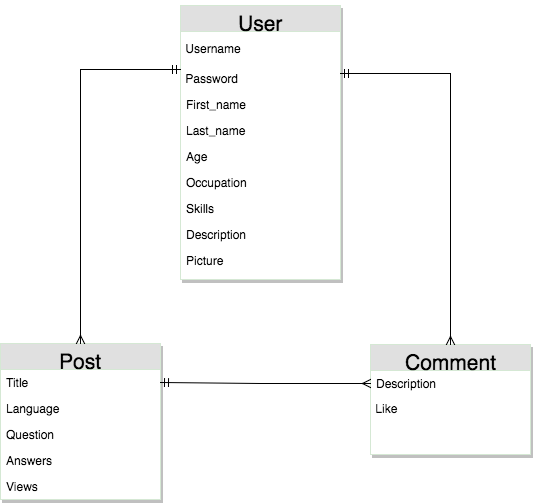

The diagram above was exported from draw.io. Its source (the exported page's mxGraphModel, read from the mxfile embedded in the PNG):
<mxGraphModel dx="929" dy="570" grid="1" gridSize="10" guides="1" tooltips="1" connect="1" arrows="1" fold="1" page="1" pageScale="1" pageWidth="850" pageHeight="1100" math="0" shadow="0">
  <root>
    <mxCell id="0" />
    <mxCell id="1" parent="0" />
    <mxCell id="b95ce1eca9b8da8-14" value="&lt;font style=&quot;font-size: 21px&quot;&gt;Comment&lt;/font&gt;" style="swimlane;html=1;fontStyle=0;childLayout=stackLayout;horizontal=1;startSize=26;fillColor=#e0e0e0;horizontalStack=0;resizeParent=1;resizeLast=0;collapsible=1;marginBottom=0;swimlaneFillColor=#ffffff;align=center;rounded=0;shadow=1;labelBackgroundColor=none;strokeColor=#D5E8D4;fontFamily=Helvetica;fontSize=34;fontColor=none;verticalAlign=middle;" vertex="1" parent="1">
      <mxGeometry x="520" y="521" width="160" height="110" as="geometry" />
    </mxCell>
    <mxCell id="b95ce1eca9b8da8-15" value="Description" style="text;html=1;strokeColor=none;fillColor=none;spacingLeft=4;spacingRight=4;whiteSpace=wrap;overflow=hidden;rotatable=0;points=[[0,0.5],[1,0.5]];portConstraint=eastwest;" vertex="1" parent="b95ce1eca9b8da8-14">
      <mxGeometry y="26" width="160" height="26" as="geometry" />
    </mxCell>
    <mxCell id="82f2531b5bbfe02-6" value="&lt;font style=&quot;font-size: 12px&quot;&gt;&amp;nbsp;Like&lt;/font&gt;" style="text;html=1;strokeColor=none;fillColor=none;align=left;verticalAlign=middle;whiteSpace=wrap;rounded=0;shadow=1;labelBackgroundColor=none;fontFamily=Helvetica;fontSize=17;fontColor=none;" vertex="1" parent="b95ce1eca9b8da8-14">
      <mxGeometry y="52" width="160" height="20" as="geometry" />
    </mxCell>
    <mxCell id="b95ce1eca9b8da8-17" value="&lt;font style=&quot;font-size: 21px&quot;&gt;User&lt;/font&gt;" style="swimlane;html=1;fontStyle=0;childLayout=stackLayout;horizontal=1;startSize=26;fillColor=#e0e0e0;horizontalStack=0;resizeParent=1;resizeLast=0;collapsible=1;marginBottom=0;swimlaneFillColor=#ffffff;align=center;rounded=0;shadow=1;labelBackgroundColor=none;strokeColor=#D5E8D4;fontFamily=Helvetica;fontSize=34;fontColor=none;verticalAlign=middle;" vertex="1" parent="1">
      <mxGeometry x="330" y="182" width="160" height="274" as="geometry" />
    </mxCell>
    <mxCell id="82f2531b5bbfe02-1" value="&lt;div style=&quot;text-align: left&quot;&gt;&lt;span&gt;&lt;font style=&quot;font-size: 12px&quot;&gt;&amp;nbsp;Username&lt;/font&gt;&lt;/span&gt;&lt;/div&gt;" style="text;html=1;strokeColor=none;fillColor=none;align=left;verticalAlign=middle;whiteSpace=wrap;rounded=0;shadow=1;labelBackgroundColor=none;fontFamily=Helvetica;fontSize=17;fontColor=none;" vertex="1" parent="b95ce1eca9b8da8-17">
      <mxGeometry y="26" width="160" height="30" as="geometry" />
    </mxCell>
    <mxCell id="82f2531b5bbfe02-2" value="&lt;div style=&quot;text-align: left&quot;&gt;&lt;span&gt;&lt;font style=&quot;font-size: 12px&quot;&gt;&amp;nbsp;Password&lt;/font&gt;&lt;/span&gt;&lt;/div&gt;" style="text;html=1;strokeColor=none;fillColor=none;align=left;verticalAlign=middle;whiteSpace=wrap;rounded=0;shadow=1;labelBackgroundColor=none;fontFamily=Helvetica;fontSize=17;fontColor=none;" vertex="1" parent="b95ce1eca9b8da8-17">
      <mxGeometry y="56" width="160" height="30" as="geometry" />
    </mxCell>
    <mxCell id="b95ce1eca9b8da8-18" value="First_name" style="text;html=1;strokeColor=none;fillColor=none;spacingLeft=4;spacingRight=4;whiteSpace=wrap;overflow=hidden;rotatable=0;points=[[0,0.5],[1,0.5]];portConstraint=eastwest;" vertex="1" parent="b95ce1eca9b8da8-17">
      <mxGeometry y="86" width="160" height="26" as="geometry" />
    </mxCell>
    <mxCell id="b95ce1eca9b8da8-19" value="Last_name" style="text;html=1;strokeColor=none;fillColor=none;spacingLeft=4;spacingRight=4;whiteSpace=wrap;overflow=hidden;rotatable=0;points=[[0,0.5],[1,0.5]];portConstraint=eastwest;" vertex="1" parent="b95ce1eca9b8da8-17">
      <mxGeometry y="112" width="160" height="26" as="geometry" />
    </mxCell>
    <mxCell id="b95ce1eca9b8da8-28" value="Age" style="text;html=1;strokeColor=none;fillColor=none;spacingLeft=4;spacingRight=4;whiteSpace=wrap;overflow=hidden;rotatable=0;points=[[0,0.5],[1,0.5]];portConstraint=eastwest;" vertex="1" parent="b95ce1eca9b8da8-17">
      <mxGeometry y="138" width="160" height="26" as="geometry" />
    </mxCell>
    <mxCell id="b95ce1eca9b8da8-30" value="Occupation" style="text;html=1;strokeColor=none;fillColor=none;spacingLeft=4;spacingRight=4;whiteSpace=wrap;overflow=hidden;rotatable=0;points=[[0,0.5],[1,0.5]];portConstraint=eastwest;" vertex="1" parent="b95ce1eca9b8da8-17">
      <mxGeometry y="164" width="160" height="26" as="geometry" />
    </mxCell>
    <mxCell id="b95ce1eca9b8da8-31" value="Skills" style="text;html=1;strokeColor=none;fillColor=none;spacingLeft=4;spacingRight=4;whiteSpace=wrap;overflow=hidden;rotatable=0;points=[[0,0.5],[1,0.5]];portConstraint=eastwest;" vertex="1" parent="b95ce1eca9b8da8-17">
      <mxGeometry y="190" width="160" height="26" as="geometry" />
    </mxCell>
    <mxCell id="b95ce1eca9b8da8-29" value="Description" style="text;html=1;strokeColor=none;fillColor=none;spacingLeft=4;spacingRight=4;whiteSpace=wrap;overflow=hidden;rotatable=0;points=[[0,0.5],[1,0.5]];portConstraint=eastwest;" vertex="1" parent="b95ce1eca9b8da8-17">
      <mxGeometry y="216" width="160" height="26" as="geometry" />
    </mxCell>
    <mxCell id="b95ce1eca9b8da8-32" value="Picture" style="text;html=1;strokeColor=none;fillColor=none;spacingLeft=4;spacingRight=4;whiteSpace=wrap;overflow=hidden;rotatable=0;points=[[0,0.5],[1,0.5]];portConstraint=eastwest;" vertex="1" parent="b95ce1eca9b8da8-17">
      <mxGeometry y="242" width="160" height="28" as="geometry" />
    </mxCell>
    <mxCell id="b95ce1eca9b8da8-20" value="&lt;font style=&quot;font-size: 21px&quot;&gt;Post&lt;/font&gt;" style="swimlane;html=1;fontStyle=0;childLayout=stackLayout;horizontal=1;startSize=26;fillColor=#e0e0e0;horizontalStack=0;resizeParent=1;resizeLast=0;collapsible=1;marginBottom=0;swimlaneFillColor=#ffffff;align=center;rounded=0;shadow=1;labelBackgroundColor=none;strokeColor=#D5E8D4;fontFamily=Helvetica;fontSize=34;fontColor=none;verticalAlign=middle;" vertex="1" parent="1">
      <mxGeometry x="150" y="520" width="160" height="156" as="geometry" />
    </mxCell>
    <mxCell id="b95ce1eca9b8da8-21" value="Title" style="text;html=1;strokeColor=none;fillColor=none;spacingLeft=4;spacingRight=4;whiteSpace=wrap;overflow=hidden;rotatable=0;points=[[0,0.5],[1,0.5]];portConstraint=eastwest;" vertex="1" parent="b95ce1eca9b8da8-20">
      <mxGeometry y="26" width="160" height="26" as="geometry" />
    </mxCell>
    <mxCell id="b95ce1eca9b8da8-22" value="Language" style="text;html=1;strokeColor=none;fillColor=none;spacingLeft=4;spacingRight=4;whiteSpace=wrap;overflow=hidden;rotatable=0;points=[[0,0.5],[1,0.5]];portConstraint=eastwest;" vertex="1" parent="b95ce1eca9b8da8-20">
      <mxGeometry y="52" width="160" height="26" as="geometry" />
    </mxCell>
    <mxCell id="b95ce1eca9b8da8-33" value="Question" style="text;html=1;strokeColor=none;fillColor=none;spacingLeft=4;spacingRight=4;whiteSpace=wrap;overflow=hidden;rotatable=0;points=[[0,0.5],[1,0.5]];portConstraint=eastwest;rounded=0;shadow=1;labelBackgroundColor=none;fontFamily=Helvetica;fontSize=12;fontColor=none;align=left;" vertex="1" parent="b95ce1eca9b8da8-20">
      <mxGeometry y="78" width="160" height="26" as="geometry" />
    </mxCell>
    <mxCell id="b95ce1eca9b8da8-35" value="Answers" style="text;html=1;strokeColor=none;fillColor=none;spacingLeft=4;spacingRight=4;whiteSpace=wrap;overflow=hidden;rotatable=0;points=[[0,0.5],[1,0.5]];portConstraint=eastwest;rounded=0;shadow=1;labelBackgroundColor=none;fontFamily=Helvetica;fontSize=12;fontColor=none;align=left;" vertex="1" parent="b95ce1eca9b8da8-20">
      <mxGeometry y="104" width="160" height="26" as="geometry" />
    </mxCell>
    <mxCell id="b95ce1eca9b8da8-34" value="Views" style="text;html=1;strokeColor=none;fillColor=none;spacingLeft=4;spacingRight=4;whiteSpace=wrap;overflow=hidden;rotatable=0;points=[[0,0.5],[1,0.5]];portConstraint=eastwest;rounded=0;shadow=1;labelBackgroundColor=none;fontFamily=Helvetica;fontSize=12;fontColor=none;align=left;" vertex="1" parent="b95ce1eca9b8da8-20">
      <mxGeometry y="130" width="160" height="26" as="geometry" />
    </mxCell>
    <mxCell id="82f2531b5bbfe02-3" style="edgeStyle=none;rounded=0;comic=0;html=1;exitX=0;exitY=0.25;entryX=0.5;entryY=0;shadow=0;startArrow=ERmandOne;startFill=0;endArrow=ERmany;endFill=0;jettySize=auto;orthogonalLoop=1;strokeWidth=1;fontFamily=Helvetica;fontSize=17;fontColor=none;" edge="1" parent="1" source="82f2531b5bbfe02-2" target="b95ce1eca9b8da8-20">
      <mxGeometry relative="1" as="geometry">
        <Array as="points">
          <mxPoint x="230" y="246" />
        </Array>
      </mxGeometry>
    </mxCell>
    <mxCell id="82f2531b5bbfe02-4" style="edgeStyle=none;rounded=0;comic=0;html=1;entryX=0.5;entryY=0;shadow=0;startArrow=ERmandOne;startFill=0;endArrow=ERmany;endFill=0;jettySize=auto;orthogonalLoop=1;strokeWidth=1;fontFamily=Helvetica;fontSize=17;fontColor=none;" edge="1" parent="1" target="b95ce1eca9b8da8-14">
      <mxGeometry relative="1" as="geometry">
        <mxPoint x="490" y="250" as="sourcePoint" />
        <Array as="points">
          <mxPoint x="600" y="250" />
        </Array>
      </mxGeometry>
    </mxCell>
    <mxCell id="82f2531b5bbfe02-5" style="edgeStyle=none;rounded=0;comic=0;html=1;exitX=1;exitY=0.5;entryX=0;entryY=0.5;shadow=0;startArrow=ERmandOne;startFill=0;endArrow=ERmany;endFill=0;jettySize=auto;orthogonalLoop=1;strokeWidth=1;fontFamily=Helvetica;fontSize=17;fontColor=none;" edge="1" parent="1" source="b95ce1eca9b8da8-21" target="b95ce1eca9b8da8-15">
      <mxGeometry relative="1" as="geometry">
        <Array as="points">
          <mxPoint x="410" y="560" />
        </Array>
      </mxGeometry>
    </mxCell>
  </root>
</mxGraphModel>